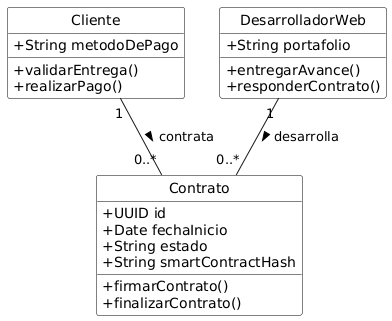

The diagram above was rendered by PlantUML. Its source (embedded in the PNG):
@startuml
' Definiciones generales
skinparam classAttributeIconSize 0
skinparam style strictuml
skinparam class {
    BackgroundColor White
    BorderColor Black
}

' Clases principales

class Cliente {
  +String metodoDePago
  +validarEntrega()
  +realizarPago()
}

class DesarrolladorWeb {
  +String portafolio
  +entregarAvance()
  +responderContrato()
}

class Contrato {
  +UUID id
  +Date fechaInicio
  +String estado
  +String smartContractHash
  +firmarContrato()
  +finalizarContrato()
}

Cliente "1" -- "0..*" Contrato : contrata >
DesarrolladorWeb "1" -- "0..*" Contrato : desarrolla >
@enduml